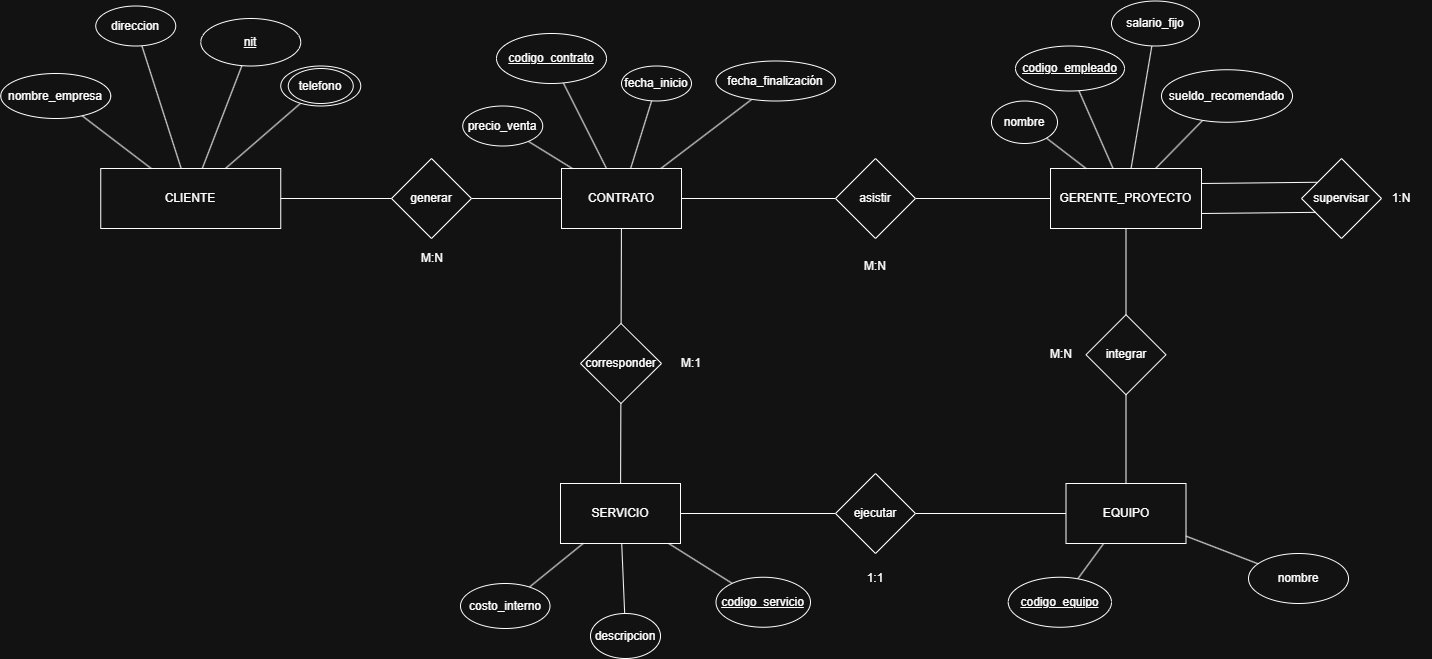

The diagram above was exported from draw.io. Its source (the exported page's mxGraphModel, read from the mxfile embedded in the PNG):
<mxGraphModel dx="2837" dy="2669" grid="1" gridSize="10" guides="1" tooltips="1" connect="1" arrows="1" fold="1" page="1" pageScale="1" pageWidth="827" pageHeight="1169" math="0" shadow="0">
  <root>
    <mxCell id="0" />
    <mxCell id="1" parent="0" />
    <mxCell id="EW46f8MdUawG18JMlvzq-155" edge="1" parent="1" source="EW46f8MdUawG18JMlvzq-8" style="rounded=0;orthogonalLoop=1;jettySize=auto;html=1;endArrow=none;endFill=0;" target="EW46f8MdUawG18JMlvzq-106" value="">
      <mxGeometry relative="1" as="geometry" />
    </mxCell>
    <mxCell id="EW46f8MdUawG18JMlvzq-8" parent="1" style="rounded=0;whiteSpace=wrap;html=1;" value="CONTRATO" vertex="1">
      <mxGeometry height="60" width="120" x="140" y="-185" as="geometry" />
    </mxCell>
    <mxCell id="EW46f8MdUawG18JMlvzq-10" edge="1" parent="1" source="EW46f8MdUawG18JMlvzq-9" style="rounded=0;orthogonalLoop=1;jettySize=auto;html=1;endArrow=none;endFill=0;" target="EW46f8MdUawG18JMlvzq-8" value="">
      <mxGeometry relative="1" as="geometry" />
    </mxCell>
    <mxCell id="EW46f8MdUawG18JMlvzq-9" parent="1" style="ellipse;whiteSpace=wrap;html=1;" value="&lt;u&gt;codigo_contrato&lt;/u&gt;" vertex="1">
      <mxGeometry height="50" width="110" x="75" y="-320" as="geometry" />
    </mxCell>
    <mxCell id="EW46f8MdUawG18JMlvzq-14" edge="1" parent="1" source="EW46f8MdUawG18JMlvzq-13" style="rounded=0;orthogonalLoop=1;jettySize=auto;html=1;endArrow=none;endFill=0;" target="EW46f8MdUawG18JMlvzq-8" value="">
      <mxGeometry relative="1" as="geometry" />
    </mxCell>
    <mxCell id="EW46f8MdUawG18JMlvzq-13" parent="1" style="ellipse;whiteSpace=wrap;html=1;" value="fecha_inicio" vertex="1">
      <mxGeometry height="35" width="70" x="200" y="-287.5" as="geometry" />
    </mxCell>
    <mxCell id="EW46f8MdUawG18JMlvzq-15" parent="1" style="rounded=0;whiteSpace=wrap;html=1;" value="GERENTE_PROYECTO" vertex="1">
      <mxGeometry height="60" width="151" x="629" y="-185" as="geometry" />
    </mxCell>
    <mxCell id="EW46f8MdUawG18JMlvzq-17" edge="1" parent="1" source="EW46f8MdUawG18JMlvzq-16" style="rounded=0;orthogonalLoop=1;jettySize=auto;html=1;endArrow=none;endFill=0;" target="EW46f8MdUawG18JMlvzq-15" value="">
      <mxGeometry relative="1" as="geometry" />
    </mxCell>
    <mxCell id="EW46f8MdUawG18JMlvzq-16" parent="1" style="ellipse;whiteSpace=wrap;html=1;" value="&lt;u&gt;codigo_empleado&lt;/u&gt;" vertex="1">
      <mxGeometry height="45" width="109" x="594" y="-307.5" as="geometry" />
    </mxCell>
    <mxCell id="EW46f8MdUawG18JMlvzq-19" edge="1" parent="1" source="EW46f8MdUawG18JMlvzq-18" style="rounded=0;orthogonalLoop=1;jettySize=auto;html=1;endArrow=none;endFill=0;" target="EW46f8MdUawG18JMlvzq-15" value="">
      <mxGeometry relative="1" as="geometry" />
    </mxCell>
    <mxCell id="EW46f8MdUawG18JMlvzq-18" parent="1" style="ellipse;whiteSpace=wrap;html=1;" value="sueldo_recomendado" vertex="1">
      <mxGeometry height="52.5" width="131" x="740" y="-283.75" as="geometry" />
    </mxCell>
    <mxCell id="EW46f8MdUawG18JMlvzq-21" edge="1" parent="1" source="EW46f8MdUawG18JMlvzq-20" style="rounded=0;orthogonalLoop=1;jettySize=auto;html=1;endArrow=none;endFill=0;" target="EW46f8MdUawG18JMlvzq-15" value="">
      <mxGeometry relative="1" as="geometry" />
    </mxCell>
    <mxCell id="EW46f8MdUawG18JMlvzq-20" parent="1" style="ellipse;whiteSpace=wrap;html=1;" value="salario_fijo" vertex="1">
      <mxGeometry height="45" width="88" x="690" y="-352.5" as="geometry" />
    </mxCell>
    <mxCell id="EW46f8MdUawG18JMlvzq-22" parent="1" style="rounded=0;whiteSpace=wrap;html=1;" value="CLIENTE" vertex="1">
      <mxGeometry height="60" width="180" x="-320.75" y="-185" as="geometry" />
    </mxCell>
    <mxCell id="EW46f8MdUawG18JMlvzq-24" edge="1" parent="1" source="EW46f8MdUawG18JMlvzq-23" style="rounded=0;orthogonalLoop=1;jettySize=auto;html=1;endArrow=none;endFill=0;" target="EW46f8MdUawG18JMlvzq-22" value="">
      <mxGeometry relative="1" as="geometry" />
    </mxCell>
    <mxCell id="EW46f8MdUawG18JMlvzq-23" parent="1" style="ellipse;whiteSpace=wrap;html=1;" value="&lt;u&gt;nit&lt;/u&gt;" vertex="1">
      <mxGeometry height="47.5" width="100" x="-220.75" y="-335" as="geometry" />
    </mxCell>
    <mxCell id="EW46f8MdUawG18JMlvzq-26" edge="1" parent="1" source="EW46f8MdUawG18JMlvzq-25" style="rounded=0;orthogonalLoop=1;jettySize=auto;html=1;endArrow=none;endFill=0;" target="EW46f8MdUawG18JMlvzq-22" value="">
      <mxGeometry relative="1" as="geometry" />
    </mxCell>
    <mxCell id="EW46f8MdUawG18JMlvzq-25" parent="1" style="ellipse;whiteSpace=wrap;html=1;" value="nombre_empresa" vertex="1">
      <mxGeometry height="45" width="110" x="-420.75" y="-280" as="geometry" />
    </mxCell>
    <mxCell id="EW46f8MdUawG18JMlvzq-29" parent="1" style="rounded=0;whiteSpace=wrap;html=1;" value="EQUIPO" vertex="1">
      <mxGeometry height="60" width="120" x="644.5" y="130" as="geometry" />
    </mxCell>
    <mxCell id="EW46f8MdUawG18JMlvzq-30" parent="1" style="rounded=0;whiteSpace=wrap;html=1;" value="SERVICIO" vertex="1">
      <mxGeometry height="60" width="120" x="139" y="130" as="geometry" />
    </mxCell>
    <mxCell id="EW46f8MdUawG18JMlvzq-32" edge="1" parent="1" source="EW46f8MdUawG18JMlvzq-31" style="rounded=0;orthogonalLoop=1;jettySize=auto;html=1;endArrow=none;endFill=0;" target="EW46f8MdUawG18JMlvzq-30" value="">
      <mxGeometry relative="1" as="geometry" />
    </mxCell>
    <mxCell id="EW46f8MdUawG18JMlvzq-31" parent="1" style="ellipse;whiteSpace=wrap;html=1;" value="&lt;u&gt;codigo_servicio&lt;/u&gt;" vertex="1">
      <mxGeometry height="50" width="94.5" x="294.5" y="223.75" as="geometry" />
    </mxCell>
    <mxCell id="EW46f8MdUawG18JMlvzq-34" edge="1" parent="1" source="EW46f8MdUawG18JMlvzq-33" style="rounded=0;orthogonalLoop=1;jettySize=auto;html=1;endArrow=none;endFill=0;" target="EW46f8MdUawG18JMlvzq-30" value="">
      <mxGeometry relative="1" as="geometry" />
    </mxCell>
    <mxCell id="EW46f8MdUawG18JMlvzq-33" parent="1" style="ellipse;whiteSpace=wrap;html=1;" value="descripcion" vertex="1">
      <mxGeometry height="45" width="70" x="169" y="260" as="geometry" />
    </mxCell>
    <mxCell id="EW46f8MdUawG18JMlvzq-36" edge="1" parent="1" source="EW46f8MdUawG18JMlvzq-35" style="rounded=0;orthogonalLoop=1;jettySize=auto;html=1;endArrow=none;endFill=0;" target="EW46f8MdUawG18JMlvzq-30" value="">
      <mxGeometry relative="1" as="geometry" />
    </mxCell>
    <mxCell id="EW46f8MdUawG18JMlvzq-35" parent="1" style="ellipse;whiteSpace=wrap;html=1;" value="costo_interno" vertex="1">
      <mxGeometry height="45" width="89.5" x="39" y="230" as="geometry" />
    </mxCell>
    <mxCell id="EW46f8MdUawG18JMlvzq-40" edge="1" parent="1" source="EW46f8MdUawG18JMlvzq-39" style="rounded=0;orthogonalLoop=1;jettySize=auto;html=1;endArrow=none;endFill=0;" target="EW46f8MdUawG18JMlvzq-29" value="">
      <mxGeometry relative="1" as="geometry" />
    </mxCell>
    <mxCell id="EW46f8MdUawG18JMlvzq-39" parent="1" style="ellipse;whiteSpace=wrap;html=1;" value="nombre" vertex="1">
      <mxGeometry height="50" width="100" x="827" y="200" as="geometry" />
    </mxCell>
    <mxCell id="EW46f8MdUawG18JMlvzq-42" edge="1" parent="1" source="EW46f8MdUawG18JMlvzq-41" style="rounded=0;orthogonalLoop=1;jettySize=auto;html=1;endArrow=none;endFill=0;" target="EW46f8MdUawG18JMlvzq-29" value="">
      <mxGeometry relative="1" as="geometry" />
    </mxCell>
    <mxCell id="EW46f8MdUawG18JMlvzq-41" parent="1" style="ellipse;whiteSpace=wrap;html=1;" value="&lt;u&gt;codigo_equipo&lt;/u&gt;" vertex="1">
      <mxGeometry height="50" width="103.25" x="586.75" y="223.75" as="geometry" />
    </mxCell>
    <mxCell id="EW46f8MdUawG18JMlvzq-67" edge="1" parent="1" source="EW46f8MdUawG18JMlvzq-66" style="edgeStyle=orthogonalEdgeStyle;rounded=0;orthogonalLoop=1;jettySize=auto;html=1;endArrow=none;endFill=0;" target="EW46f8MdUawG18JMlvzq-8" value="">
      <mxGeometry relative="1" as="geometry" />
    </mxCell>
    <mxCell id="EW46f8MdUawG18JMlvzq-121" edge="1" parent="1" source="EW46f8MdUawG18JMlvzq-66" style="edgeStyle=orthogonalEdgeStyle;rounded=0;orthogonalLoop=1;jettySize=auto;html=1;endArrow=none;endFill=0;" target="EW46f8MdUawG18JMlvzq-15" value="">
      <mxGeometry relative="1" as="geometry" />
    </mxCell>
    <mxCell id="EW46f8MdUawG18JMlvzq-66" parent="1" style="rhombus;whiteSpace=wrap;html=1;" value="asistir" vertex="1">
      <mxGeometry height="80" width="80" x="414" y="-195" as="geometry" />
    </mxCell>
    <mxCell id="EW46f8MdUawG18JMlvzq-76" edge="1" parent="1" source="EW46f8MdUawG18JMlvzq-30" style="edgeStyle=orthogonalEdgeStyle;rounded=0;orthogonalLoop=1;jettySize=auto;html=1;exitX=0.5;exitY=1;exitDx=0;exitDy=0;" target="EW46f8MdUawG18JMlvzq-30">
      <mxGeometry relative="1" as="geometry" />
    </mxCell>
    <mxCell id="EW46f8MdUawG18JMlvzq-79" parent="1" style="text;html=1;whiteSpace=wrap;strokeColor=none;fillColor=none;align=center;verticalAlign=middle;rounded=0;" value="M:N" vertex="1">
      <mxGeometry height="25" width="60" x="424" y="-100" as="geometry" />
    </mxCell>
    <mxCell id="EW46f8MdUawG18JMlvzq-85" edge="1" parent="1" source="EW46f8MdUawG18JMlvzq-84" style="rounded=0;orthogonalLoop=1;jettySize=auto;html=1;endArrow=none;endFill=0;" target="EW46f8MdUawG18JMlvzq-15" value="">
      <mxGeometry relative="1" as="geometry" />
    </mxCell>
    <mxCell id="EW46f8MdUawG18JMlvzq-84" parent="1" style="ellipse;whiteSpace=wrap;html=1;" value="nombre" vertex="1">
      <mxGeometry height="42.5" width="66" x="570" y="-252.5" as="geometry" />
    </mxCell>
    <mxCell id="EW46f8MdUawG18JMlvzq-88" edge="1" parent="1" source="EW46f8MdUawG18JMlvzq-87" style="rounded=0;orthogonalLoop=1;jettySize=auto;html=1;endArrow=none;endFill=0;" target="EW46f8MdUawG18JMlvzq-8" value="">
      <mxGeometry relative="1" as="geometry" />
    </mxCell>
    <mxCell id="EW46f8MdUawG18JMlvzq-87" parent="1" style="ellipse;whiteSpace=wrap;html=1;" value="fecha_finalización" vertex="1">
      <mxGeometry height="40" width="119.5" x="294.5" y="-292.5" as="geometry" />
    </mxCell>
    <mxCell id="EW46f8MdUawG18JMlvzq-103" edge="1" parent="1" source="EW46f8MdUawG18JMlvzq-102" style="rounded=0;orthogonalLoop=1;jettySize=auto;html=1;endArrow=none;endFill=0;" target="EW46f8MdUawG18JMlvzq-22" value="">
      <mxGeometry relative="1" as="geometry" />
    </mxCell>
    <mxCell id="EW46f8MdUawG18JMlvzq-102" parent="1" style="ellipse;whiteSpace=wrap;html=1;" value="telefono" vertex="1">
      <mxGeometry height="40" width="80" x="-140.75" y="-287.5" as="geometry" />
    </mxCell>
    <mxCell id="EW46f8MdUawG18JMlvzq-105" edge="1" parent="1" source="EW46f8MdUawG18JMlvzq-104" style="rounded=0;orthogonalLoop=1;jettySize=auto;html=1;endArrow=none;endFill=0;" target="EW46f8MdUawG18JMlvzq-22" value="">
      <mxGeometry relative="1" as="geometry" />
    </mxCell>
    <mxCell id="EW46f8MdUawG18JMlvzq-104" parent="1" style="ellipse;whiteSpace=wrap;html=1;" value="direccion" vertex="1">
      <mxGeometry height="40" width="80" x="-325.75" y="-347.5" as="geometry" />
    </mxCell>
    <mxCell id="EW46f8MdUawG18JMlvzq-165" edge="1" parent="1" source="EW46f8MdUawG18JMlvzq-106" style="rounded=0;orthogonalLoop=1;jettySize=auto;html=1;endArrow=none;endFill=0;" target="EW46f8MdUawG18JMlvzq-22" value="">
      <mxGeometry relative="1" as="geometry" />
    </mxCell>
    <mxCell id="EW46f8MdUawG18JMlvzq-106" parent="1" style="rhombus;whiteSpace=wrap;html=1;" value="generar" vertex="1">
      <mxGeometry height="80" width="80" x="-30" y="-195" as="geometry" />
    </mxCell>
    <mxCell id="EW46f8MdUawG18JMlvzq-111" edge="1" parent="1" source="EW46f8MdUawG18JMlvzq-109" style="rounded=0;orthogonalLoop=1;jettySize=auto;html=1;endArrow=none;endFill=0;" target="EW46f8MdUawG18JMlvzq-30" value="">
      <mxGeometry relative="1" as="geometry" />
    </mxCell>
    <mxCell id="EW46f8MdUawG18JMlvzq-166" edge="1" parent="1" source="EW46f8MdUawG18JMlvzq-109" style="rounded=0;orthogonalLoop=1;jettySize=auto;html=1;endArrow=none;endFill=0;" target="EW46f8MdUawG18JMlvzq-8" value="">
      <mxGeometry relative="1" as="geometry" />
    </mxCell>
    <mxCell id="EW46f8MdUawG18JMlvzq-109" parent="1" style="rhombus;whiteSpace=wrap;html=1;" value="corresponder" vertex="1">
      <mxGeometry height="80" width="81" x="159" y="-30" as="geometry" />
    </mxCell>
    <mxCell id="EW46f8MdUawG18JMlvzq-112" parent="1" style="text;html=1;whiteSpace=wrap;strokeColor=none;fillColor=none;align=center;verticalAlign=middle;rounded=0;" value="M:N" vertex="1">
      <mxGeometry height="30" width="60" x="-18.75" y="-110" as="geometry" />
    </mxCell>
    <mxCell id="EW46f8MdUawG18JMlvzq-158" edge="1" parent="1" source="EW46f8MdUawG18JMlvzq-156" style="rounded=0;orthogonalLoop=1;jettySize=auto;html=1;endArrow=none;endFill=0;" target="EW46f8MdUawG18JMlvzq-29" value="">
      <mxGeometry relative="1" as="geometry" />
    </mxCell>
    <mxCell id="EW46f8MdUawG18JMlvzq-169" edge="1" parent="1" source="EW46f8MdUawG18JMlvzq-156" style="edgeStyle=orthogonalEdgeStyle;rounded=0;orthogonalLoop=1;jettySize=auto;html=1;endArrow=none;endFill=0;" target="EW46f8MdUawG18JMlvzq-15" value="">
      <mxGeometry relative="1" as="geometry" />
    </mxCell>
    <mxCell id="EW46f8MdUawG18JMlvzq-156" parent="1" style="rhombus;whiteSpace=wrap;html=1;" value="integrar" vertex="1">
      <mxGeometry height="80" width="80" x="664.5" y="-38.75" as="geometry" />
    </mxCell>
    <mxCell id="EW46f8MdUawG18JMlvzq-159" parent="1" style="text;html=1;whiteSpace=wrap;strokeColor=none;fillColor=none;align=center;verticalAlign=middle;rounded=0;" value="M:N" vertex="1">
      <mxGeometry height="30" width="60" x="610" y="-13.75" as="geometry" />
    </mxCell>
    <mxCell id="EW46f8MdUawG18JMlvzq-162" parent="1" style="ellipse;whiteSpace=wrap;html=1;fillColor=none;" value="" vertex="1">
      <mxGeometry height="35" width="65" x="-133.25" y="-285" as="geometry" />
    </mxCell>
    <mxCell id="EW46f8MdUawG18JMlvzq-164" edge="1" parent="1" source="EW46f8MdUawG18JMlvzq-163" style="rounded=0;orthogonalLoop=1;jettySize=auto;html=1;endArrow=none;endFill=0;" target="EW46f8MdUawG18JMlvzq-8" value="">
      <mxGeometry relative="1" as="geometry" />
    </mxCell>
    <mxCell id="EW46f8MdUawG18JMlvzq-163" parent="1" style="ellipse;whiteSpace=wrap;html=1;" value="precio_venta" vertex="1">
      <mxGeometry height="40" width="80" x="41.25" y="-247.5" as="geometry" />
    </mxCell>
    <mxCell id="EW46f8MdUawG18JMlvzq-168" parent="1" style="text;html=1;whiteSpace=wrap;strokeColor=none;fillColor=none;align=center;verticalAlign=middle;rounded=0;" value="M:1" vertex="1">
      <mxGeometry height="30" width="60" x="240" y="-5" as="geometry" />
    </mxCell>
    <mxCell id="EW46f8MdUawG18JMlvzq-171" edge="1" parent="1" source="EW46f8MdUawG18JMlvzq-170" style="edgeStyle=orthogonalEdgeStyle;rounded=0;orthogonalLoop=1;jettySize=auto;html=1;endArrow=none;endFill=0;" target="EW46f8MdUawG18JMlvzq-29" value="">
      <mxGeometry relative="1" as="geometry" />
    </mxCell>
    <mxCell id="EW46f8MdUawG18JMlvzq-172" edge="1" parent="1" source="EW46f8MdUawG18JMlvzq-170" style="edgeStyle=orthogonalEdgeStyle;rounded=0;orthogonalLoop=1;jettySize=auto;html=1;endArrow=none;endFill=0;" target="EW46f8MdUawG18JMlvzq-30" value="">
      <mxGeometry relative="1" as="geometry" />
    </mxCell>
    <mxCell id="EW46f8MdUawG18JMlvzq-170" parent="1" style="rhombus;whiteSpace=wrap;html=1;" value="ejecutar" vertex="1">
      <mxGeometry height="80" width="80" x="414" y="120" as="geometry" />
    </mxCell>
    <mxCell id="EW46f8MdUawG18JMlvzq-173" parent="1" style="text;html=1;whiteSpace=wrap;strokeColor=none;fillColor=none;align=center;verticalAlign=middle;rounded=0;" value="1:1" vertex="1">
      <mxGeometry height="30" width="60" x="424" y="210" as="geometry" />
    </mxCell>
    <mxCell id="EW46f8MdUawG18JMlvzq-174" parent="1" style="rhombus;whiteSpace=wrap;html=1;" value="supervisar" vertex="1">
      <mxGeometry height="80" width="80" x="880" y="-195" as="geometry" />
    </mxCell>
    <mxCell id="EW46f8MdUawG18JMlvzq-176" edge="1" parent="1" source="EW46f8MdUawG18JMlvzq-15" style="endArrow=none;html=1;rounded=0;exitX=1;exitY=0.75;exitDx=0;exitDy=0;entryX=0.177;entryY=0.673;entryDx=0;entryDy=0;entryPerimeter=0;" target="EW46f8MdUawG18JMlvzq-174" value="">
      <mxGeometry height="50" relative="1" width="50" as="geometry">
        <mxPoint x="1030" y="-40" as="sourcePoint" />
        <mxPoint x="1080" y="-90" as="targetPoint" />
      </mxGeometry>
    </mxCell>
    <mxCell id="EW46f8MdUawG18JMlvzq-177" edge="1" parent="1" source="EW46f8MdUawG18JMlvzq-15" style="endArrow=none;html=1;rounded=0;exitX=1;exitY=0.25;exitDx=0;exitDy=0;entryX=0.195;entryY=0.297;entryDx=0;entryDy=0;entryPerimeter=0;" target="EW46f8MdUawG18JMlvzq-174" value="">
      <mxGeometry height="50" relative="1" width="50" as="geometry">
        <mxPoint x="1030" y="-40" as="sourcePoint" />
        <mxPoint x="890" y="-170" as="targetPoint" />
      </mxGeometry>
    </mxCell>
    <mxCell id="EW46f8MdUawG18JMlvzq-178" parent="1" style="text;html=1;whiteSpace=wrap;strokeColor=none;fillColor=none;align=center;verticalAlign=middle;rounded=0;" value="1:N" vertex="1">
      <mxGeometry height="30" width="60" x="950" y="-170" as="geometry" />
    </mxCell>
  </root>
</mxGraphModel>